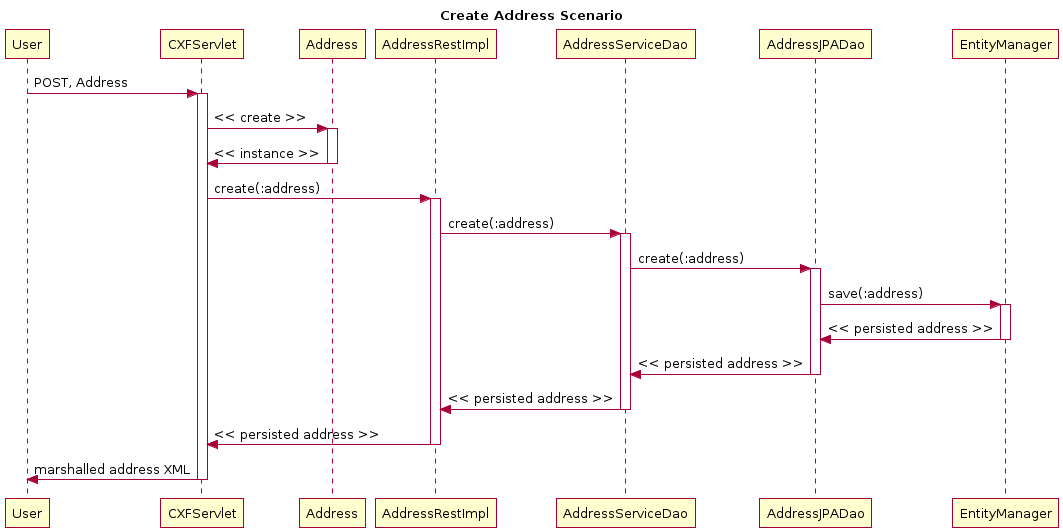

The diagram above was rendered by PlantUML. Its source (embedded in the PNG):
@startuml
title Create Address Scenario
participant User
User -> CXFServlet: POST, Address
activate CXFServlet
CXFServlet -> Address: << create >>
activate Address
Address -> CXFServlet: << instance >>
deactivate Address
CXFServlet -> AddressRestImpl: create(:address)
activate AddressRestImpl
AddressRestImpl -> AddressServiceDao: create(:address)
activate AddressServiceDao
AddressServiceDao -> AddressJPADao: create(:address)
activate AddressJPADao
AddressJPADao -> EntityManager: save(:address)
activate EntityManager
EntityManager -> AddressJPADao: << persisted address >>
deactivate EntityManager
AddressJPADao -> AddressServiceDao: << persisted address >>
deactivate AddressJPADao
AddressServiceDao -> AddressRestImpl: << persisted address >>
deactivate AddressServiceDao
AddressRestImpl -> CXFServlet: << persisted address >>
deactivate AddressRestImpl
CXFServlet -> User: marshalled address XML
deactivate CXFServlet
@enduml